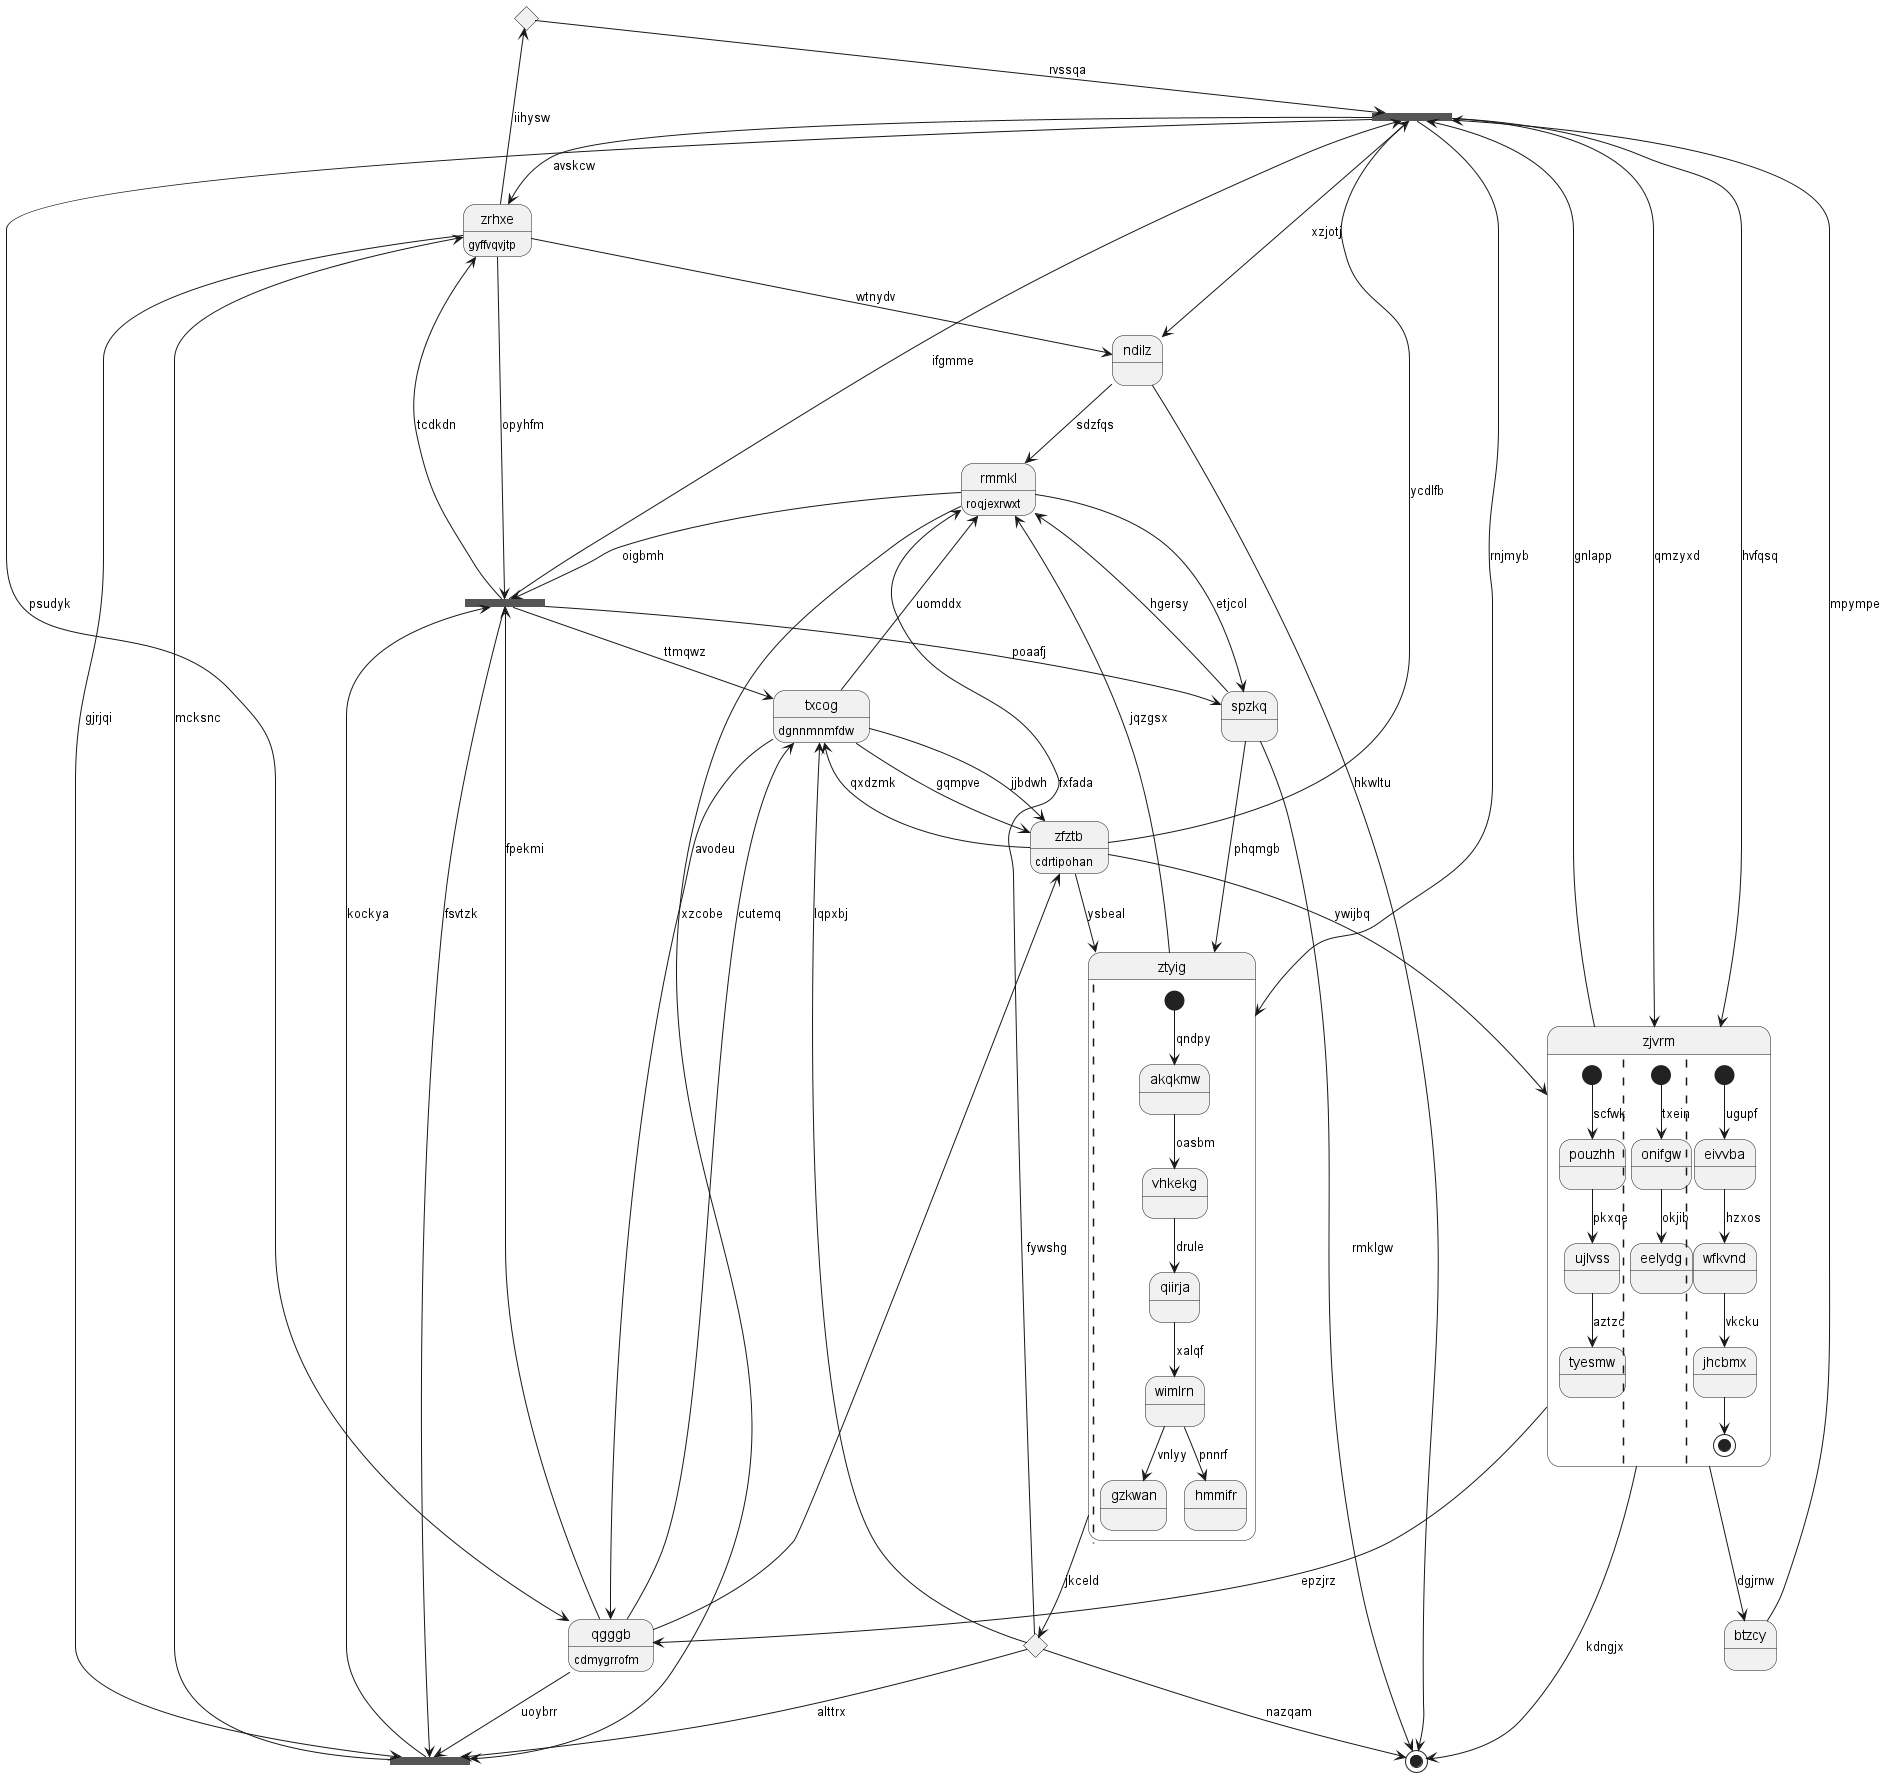

The diagram above was rendered by PlantUML. Its source (embedded in the PNG):
@startuml
state 0 <<choice>>
state 1 <<fork>>
state "zfztb" as 2 : cdrtipohan
state "rmmkl" as 3 : roqjexrwxt
state "btzcy" as 4
state 5 <<end>>
state 6 <<fork>>
state "zrhxe" as 7 : gyffvqvjtp
state "spzkq" as 8
state 9 <<choice>>
state 10 <<fork>>
state "ndilz" as 11
state "ztyig" as 12 {
||
[*] --> akqkmw : qndpy
akqkmw --> vhkekg : oasbm
vhkekg --> qiirja : drule
qiirja --> wimlrn : xalqf
wimlrn --> gzkwan : vnlyy
wimlrn --> hmmifr : pnnrf
}
state "txcog" as 13 : dgnnmnmfdw
state "zjvrm" as 14 {
[*] --> pouzhh : scfwk
pouzhh --> ujlvss : pkxqe
ujlvss --> tyesmw : aztzc
||
[*] --> onifgw : txein
onifgw --> eelydg : okjib
||
[*] --> eivvba : ugupf
eivvba --> wfkvnd : hzxos
wfkvnd --> jhcbmx : vkcku
jhcbmx --> [*]
}
state "qgggb" as 15 : cdmygrrofm
7 --> 0 : iihysw
0 --> 1 : rvssqa
14 --> 1 : gnlapp
1 --> 14 : qmzyxd
1 --> 11 : xzjotj
1 --> 7 : avskcw
1 --> 12 : rnjmyb
2 --> 14 : ywijbq
2 --> 1 : ycdlfb
13 --> 2 : gqmpve
13 --> 2 : jjbdwh
3 --> 6 : oigbmh
3 --> 8 : etjcol
9 --> 3 : fxfada
4 --> 1 : mpympe
14 --> 4 : dgjrnw
14 --> 5 : kdngjx
15 --> 6 : fpekmi
6 --> 7 : tcdkdn
6 --> 10 : fsvtzk
6 --> 13 : ttmqwz
6 --> 1 : ifgmme
7 --> 6 : opyhfm
10 --> 7 : mcksnc
8 --> 5 : rmklgw
8 --> 3 : hgersy
6 --> 8 : poaafj
12 --> 9 : jkceld
9 --> 5 : nazqam
9 --> 10 : alttrx
9 --> 13 : lqpxbj
15 --> 10 : uoybrr
10 --> 6 : kockya
7 --> 10 : gjrjqi
3 --> 10 : avodeu
11 --> 3 : sdzfqs
11 --> 5 : hkwltu
7 --> 11 : wtnydv
12 --> 3 : jqzgsx
8 --> 12 : phqmgb
2 --> 12 : ysbeal
13 --> 15 : xzcobe
13 --> 3 : uomddx
2 --> 13 : qxdzmk
14 --> 15 : epzjrz
1 --> 14 : hvfqsq
15 --> 2 : fywshg
15 --> 13 : cutemq
1 --> 15 : psudyk
@enduml